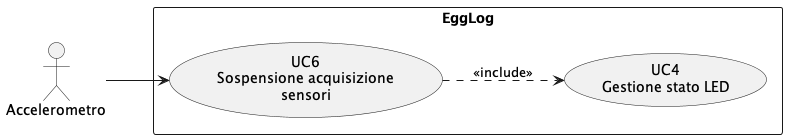

The diagram above was rendered by PlantUML. Its source (embedded in the PNG):
@startuml UC6
left to right direction

actor Accelerometro

rectangle EggLog {

usecase "UC6\nSospensione acquisizione\nsensori" as UC6
usecase "UC4\nGestione stato LED" as UC4

}

Accelerometro --> UC6
UC6 ..> UC4 : <<include>>

@enduml